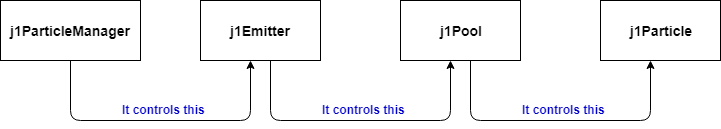

The diagram above was exported from draw.io. Its source (the exported page's mxGraphModel, read from the mxfile embedded in the PNG):
<mxGraphModel dx="1394" dy="764" grid="1" gridSize="10" guides="1" tooltips="1" connect="1" arrows="1" fold="1" page="1" pageScale="1" pageWidth="827" pageHeight="1169" math="0" shadow="0">
  <root>
    <mxCell id="0" />
    <mxCell id="1" parent="0" />
    <mxCell id="AHX3qQZRlyj71z8N-Q06-1" value="&lt;b&gt;&lt;font style=&quot;font-size: 14px&quot;&gt;j1ParticleManager&lt;/font&gt;&lt;/b&gt;" style="rounded=0;whiteSpace=wrap;html=1;" vertex="1" parent="1">
      <mxGeometry x="40" y="90" width="140" height="60" as="geometry" />
    </mxCell>
    <mxCell id="AHX3qQZRlyj71z8N-Q06-2" value="&lt;b&gt;&lt;font style=&quot;font-size: 14px&quot;&gt;j1Emitter&lt;/font&gt;&lt;/b&gt;" style="rounded=0;whiteSpace=wrap;html=1;" vertex="1" parent="1">
      <mxGeometry x="240" y="90" width="120" height="60" as="geometry" />
    </mxCell>
    <mxCell id="AHX3qQZRlyj71z8N-Q06-3" value="&lt;b&gt;&lt;font style=&quot;font-size: 14px&quot;&gt;j1Pool&lt;/font&gt;&lt;/b&gt;" style="rounded=0;whiteSpace=wrap;html=1;" vertex="1" parent="1">
      <mxGeometry x="440" y="90" width="120" height="60" as="geometry" />
    </mxCell>
    <mxCell id="AHX3qQZRlyj71z8N-Q06-4" value="&lt;b&gt;&lt;font style=&quot;font-size: 14px&quot;&gt;j1Particle&lt;/font&gt;&lt;/b&gt;" style="rounded=0;whiteSpace=wrap;html=1;" vertex="1" parent="1">
      <mxGeometry x="640" y="90" width="120" height="60" as="geometry" />
    </mxCell>
    <mxCell id="AHX3qQZRlyj71z8N-Q06-9" value="" style="endArrow=classic;html=1;exitX=0.5;exitY=1;exitDx=0;exitDy=0;entryX=0.333;entryY=1;entryDx=0;entryDy=0;entryPerimeter=0;" edge="1" parent="1">
      <mxGeometry width="50" height="50" relative="1" as="geometry">
        <mxPoint x="310" y="150" as="sourcePoint" />
        <mxPoint x="490" y="150" as="targetPoint" />
        <Array as="points">
          <mxPoint x="310" y="210" />
          <mxPoint x="490" y="210" />
        </Array>
      </mxGeometry>
    </mxCell>
    <mxCell id="AHX3qQZRlyj71z8N-Q06-10" value="" style="endArrow=classic;html=1;exitX=0.5;exitY=1;exitDx=0;exitDy=0;entryX=0.333;entryY=1;entryDx=0;entryDy=0;entryPerimeter=0;" edge="1" parent="1">
      <mxGeometry width="50" height="50" relative="1" as="geometry">
        <mxPoint x="510" y="150" as="sourcePoint" />
        <mxPoint x="690" y="150" as="targetPoint" />
        <Array as="points">
          <mxPoint x="510" y="210" />
          <mxPoint x="690" y="210" />
        </Array>
      </mxGeometry>
    </mxCell>
    <mxCell id="AHX3qQZRlyj71z8N-Q06-11" value="" style="endArrow=classic;html=1;exitX=0.5;exitY=1;exitDx=0;exitDy=0;entryX=0.333;entryY=1;entryDx=0;entryDy=0;entryPerimeter=0;" edge="1" parent="1">
      <mxGeometry width="50" height="50" relative="1" as="geometry">
        <mxPoint x="110" y="150" as="sourcePoint" />
        <mxPoint x="290" y="150" as="targetPoint" />
        <Array as="points">
          <mxPoint x="110" y="210" />
          <mxPoint x="290" y="210" />
        </Array>
      </mxGeometry>
    </mxCell>
    <mxCell id="AHX3qQZRlyj71z8N-Q06-12" value="&lt;b&gt;It controls this&lt;/b&gt;" style="text;html=1;resizable=0;points=[];autosize=1;align=left;verticalAlign=top;spacingTop=-4;fontColor=#0000CC;" vertex="1" parent="1">
      <mxGeometry x="160" y="190" width="100" height="20" as="geometry" />
    </mxCell>
    <mxCell id="AHX3qQZRlyj71z8N-Q06-15" value="&lt;b&gt;It controls this&lt;/b&gt;" style="text;html=1;resizable=0;points=[];autosize=1;align=left;verticalAlign=top;spacingTop=-4;fontColor=#0000CC;" vertex="1" parent="1">
      <mxGeometry x="360" y="190" width="100" height="20" as="geometry" />
    </mxCell>
    <mxCell id="AHX3qQZRlyj71z8N-Q06-16" value="&lt;b&gt;It controls this&lt;/b&gt;" style="text;html=1;resizable=0;points=[];autosize=1;align=left;verticalAlign=top;spacingTop=-4;fontColor=#0000CC;" vertex="1" parent="1">
      <mxGeometry x="560" y="190" width="100" height="20" as="geometry" />
    </mxCell>
  </root>
</mxGraphModel>